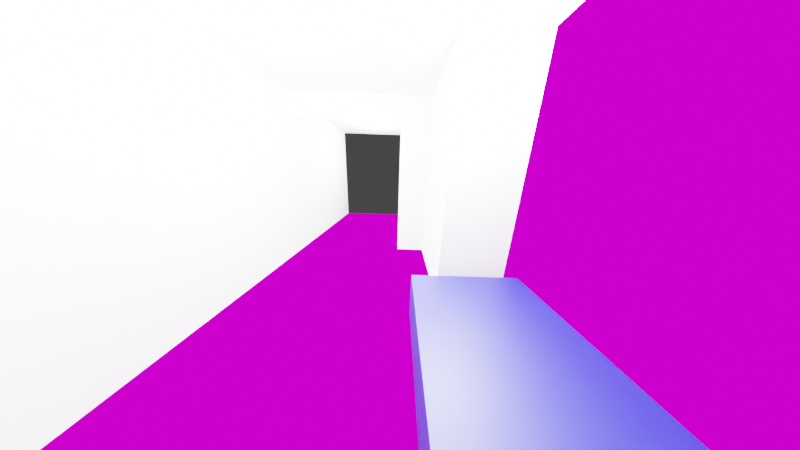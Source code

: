 # Source: lakas.blend  (saved by Blender 2.82.7; exported with 4.5.12 LTS)
import bpy
from mathutils import Matrix  # noqa: F401  (used for matrix-valued properties, if any)

bpy.ops.wm.read_factory_settings(use_empty=True)
scene = bpy.context.scene
scene.name = 'Scene'

# ---- collections
col_collection = bpy.data.collections.new('Collection'); scene.collection.children.link(col_collection)
col_bed_room = bpy.data.collections.new('bed room'); col_collection.children.link(col_bed_room)
col_dining_kitchen = bpy.data.collections.new('dining kitchen'); col_collection.children.link(col_dining_kitchen)

# ---- images (referenced by path relative to the original .blend; pixels are not part of the script)
import os
ASSET_DIR = os.environ.get("B2B_ASSET_DIR", "")  # directory of the original .blend (textures are referenced by path, not embedded)
HERE = os.path.dirname(os.path.abspath(__file__))  # packed textures are extracted next to this script under _unpacked/

def load_image(name, relpath, width, height, colorspace="sRGB"):
    """Load a texture the original file referenced (path relative to the .blend, or extracted next to this script)."""
    p = next((c for c in (os.path.join(HERE, relpath), os.path.join(ASSET_DIR, relpath)) if relpath and os.path.exists(c)), "")
    if p:
        img = bpy.data.images.load(p, check_existing=True)
        img.name = name
    else:  # same state as the original file: an image datablock whose file is absent (Cycles renders it pink)
        img = bpy.data.images.new(name, width, height)
        img.source = "FILE"
        img.filepath = "//" + (relpath or name)
    img.colorspace_settings.name = colorspace
    return img
img_abstract_antique_backdrop_background_164005_jpg = load_image('abstract-antique-backdrop-background-164005.jpg', 'textures/abstract-antique-backdrop-background-164005.jpg', 1024, 1024, 'sRGB')
img_grey_wall_2117937_jpg = load_image('grey-wall-2117937.jpg', 'textures/grey-wall-2117937.jpg', 1024, 1024, 'sRGB')

# ---- materials (node trees are filled in below, after node groups)
mat_material_bed = bpy.data.materials.new('material bed')
mat_material_closet = bpy.data.materials.new('Material closet')
mat_material_floor = bpy.data.materials.new('Material floor')
mat_material_white = bpy.data.materials.new('Material white')
mat_material_concrete = bpy.data.materials.new('material concrete')

# ---- material node trees
mat_material_bed.use_nodes = True; mat_material_bed.node_tree.nodes.clear()
_N = mat_material_bed.node_tree.nodes; _L = mat_material_bed.node_tree.links
n0 = _N.new('ShaderNodeOutputMaterial'); n0.name = 'Material Output'; n0.location = (300, 300)
n1 = _N.new('ShaderNodeBsdfPrincipled'); n1.name = 'Principled BSDF'; n1.location = (10, 300)
n1.distribution = 'GGX'
n1.subsurface_method = 'BURLEY'
n1.inputs[0].default_value = (0.0, 0.0009984, 0.1847, 1.0)
n1.inputs[3].default_value = 1.45
n1.inputs[27].default_value = (0.0, 0.0, 0.0, 1.0)
n1.inputs[28].default_value = 1.0
_L.new(n1.outputs[0], n0.inputs[0])
n0.is_active_output = True
mat_material_closet.use_nodes = True; mat_material_closet.node_tree.nodes.clear()
_N = mat_material_closet.node_tree.nodes; _L = mat_material_closet.node_tree.links
n0 = _N.new('ShaderNodeOutputMaterial'); n0.name = 'Material Output'; n0.location = (300, 300)
n1 = _N.new('ShaderNodeBsdfPrincipled'); n1.name = 'Principled BSDF'; n1.location = (10, 300)
n1.distribution = 'GGX'
n1.subsurface_method = 'BURLEY'
n1.inputs[0].default_value = (0.9996, 0.9996, 0.9996, 1.0)
n1.inputs[3].default_value = 1.45
n1.inputs[27].default_value = (0.0, 0.0, 0.0, 1.0)
n1.inputs[28].default_value = 1.0
_L.new(n1.outputs[0], n0.inputs[0])
n0.is_active_output = True
mat_material_floor.use_nodes = True; mat_material_floor.node_tree.nodes.clear()
_N = mat_material_floor.node_tree.nodes; _L = mat_material_floor.node_tree.links
n0 = _N.new('ShaderNodeTexImage'); n0.name = 'Image Texture'; n0.location = (-78, 86)
n0.image = img_abstract_antique_backdrop_background_164005_jpg
n1 = _N.new('ShaderNodeOutputMaterial'); n1.name = 'Material Output'; n1.location = (343, 115)
_L.new(n0.outputs[0], n1.inputs[0])
n1.is_active_output = True
mat_material_white.use_nodes = True; mat_material_white.node_tree.nodes.clear()
_N = mat_material_white.node_tree.nodes; _L = mat_material_white.node_tree.links
n0 = _N.new('ShaderNodeOutputMaterial'); n0.name = 'Material Output'; n0.location = (300, 300)
n1 = _N.new('ShaderNodeBsdfPrincipled'); n1.name = 'Principled BSDF'; n1.location = (10, 300)
n1.distribution = 'GGX'
n1.subsurface_method = 'BURLEY'
n1.inputs[3].default_value = 1.45
n1.inputs[27].default_value = (0.0, 0.0, 0.0, 1.0)
n1.inputs[28].default_value = 1.0
_L.new(n1.outputs[0], n0.inputs[0])
n0.is_active_output = True
mat_material_concrete.use_nodes = True; mat_material_concrete.node_tree.nodes.clear()
_N = mat_material_concrete.node_tree.nodes; _L = mat_material_concrete.node_tree.links
n0 = _N.new('ShaderNodeOutputMaterial'); n0.name = 'Material Output'; n0.location = (650, 300)
n1 = _N.new('ShaderNodeTexImage'); n1.name = 'Image Texture'; n1.location = (66, 333)
n1.image = img_grey_wall_2117937_jpg
_L.new(n1.outputs[0], n0.inputs[0])
n0.is_active_output = True

# ---- world
world_world = bpy.data.worlds.new('World'); scene.world = world_world
world_world.use_nodes = True; world_world.node_tree.nodes.clear()
_N = world_world.node_tree.nodes; _L = world_world.node_tree.links
n0 = _N.new('ShaderNodeOutputWorld'); n0.name = 'World Output'; n0.location = (300, 300)
n1 = _N.new('ShaderNodeBackground'); n1.name = 'Background'; n1.location = (10, 300)
n1.inputs[0].default_value = (0.05088, 0.05088, 0.05088, 1.0)
_L.new(n1.outputs[0], n0.inputs[0])
n0.is_active_output = True
world_world.color = (0.05088, 0.05088, 0.05088)
world_world.use_sun_shadow = False
world_world.sun_shadow_jitter_overblur = 0.0

# ---- cameras
cam_camera = bpy.data.cameras.new('Camera')
cam_camera.clip_end = 100.0
cam_camera.lens = 8.035
cam_camera.ortho_scale = 7.314

# ---- lights
light_light_001 = bpy.data.lights.new('Light.001', 'POINT')
light_light_001.transmission_factor = 0.0
light_light_001.energy = 1000.0
light_light_001.shadow_soft_size = 0.1
light_light_001.shadow_maximum_resolution = 0.006
light_light_001.use_absolute_resolution = True
light_light_002 = bpy.data.lights.new('Light.002', 'POINT')
light_light_002.transmission_factor = 0.0
light_light_002.energy = 1000.0
light_light_002.shadow_soft_size = 0.1
light_light_002.shadow_maximum_resolution = 0.006
light_light_002.use_absolute_resolution = True
light_light_003 = bpy.data.lights.new('Light.003', 'POINT')
light_light_003.transmission_factor = 0.0
light_light_003.energy = 1000.0
light_light_003.shadow_soft_size = 0.1
light_light_003.shadow_maximum_resolution = 0.006
light_light_003.use_absolute_resolution = True

# ---- meshes
me_cube_006 = bpy.data.meshes.new('Cube.006')
me_cube_006.from_pydata([(-1.0, -1.0, -1.0), (-1.0, -1.0, 1.0), (-1.0, 1.0, -1.0), (-1.0, 1.0, 1.0), (1.0, -1.0, -1.0), (1.0, -1.0, 1.0), (1.0, 1.0, -1.0), (1.0, 1.0, 1.0)], [], [(0, 1, 3, 2), (2, 3, 7, 6), (6, 7, 5, 4), (4, 5, 1, 0), (2, 6, 4, 0), (7, 3, 1, 5)])
_uv = me_cube_006.uv_layers.new(name='UVMap')
_uv.uv.foreach_set('vector', [0.375, 0.0, 0.625, 0.0, 0.625, 0.25, 0.375, 0.25, 0.375, 0.25, 0.625, 0.25, 0.625, 0.5, 0.375, 0.5, 0.375, 0.5, 0.625, 0.5, 0.625, 0.75, 0.375, 0.75, 0.375, 0.75, 0.625, 0.75, 0.625, 1.0, 0.375, 1.0, 0.125, 0.5, 0.375, 0.5, 0.375, 0.75, 0.125, 0.75, 0.625, 0.5, 0.875, 0.5, 0.875, 0.75, 0.625, 0.75])
me_cube_006.materials.append(mat_material_bed)
me_cube_006.use_remesh_fix_poles = True
me_cube_006.use_remesh_preserve_attributes = False
me_cube_006.use_mirror_vertex_groups = False
me_cube_006.update()
me_cube_005 = bpy.data.meshes.new('Cube.005')
me_cube_005.from_pydata([(-1.0, -1.0, -1.0), (-1.0, -1.0, 1.0), (-1.0, 1.0, -1.0), (-1.0, 1.0, 1.0), (1.0, -1.0, -1.0), (1.0, -1.0, 1.0), (1.0, 1.0, -1.0), (1.0, 1.0, 1.0)], [], [(0, 1, 3, 2), (2, 3, 7, 6), (6, 7, 5, 4), (4, 5, 1, 0), (2, 6, 4, 0), (7, 3, 1, 5)])
_uv = me_cube_005.uv_layers.new(name='UVMap')
_uv.uv.foreach_set('vector', [0.375, 0.0, 0.625, 0.0, 0.625, 0.25, 0.375, 0.25, 0.375, 0.25, 0.625, 0.25, 0.625, 0.5, 0.375, 0.5, 0.375, 0.5, 0.625, 0.5, 0.625, 0.75, 0.375, 0.75, 0.375, 0.75, 0.625, 0.75, 0.625, 1.0, 0.375, 1.0, 0.125, 0.5, 0.375, 0.5, 0.375, 0.75, 0.125, 0.75, 0.625, 0.5, 0.875, 0.5, 0.875, 0.75, 0.625, 0.75])
me_cube_005.materials.append(mat_material_closet)
me_cube_005.use_remesh_fix_poles = True
me_cube_005.use_remesh_preserve_attributes = False
me_cube_005.use_mirror_vertex_groups = False
me_cube_005.update()
me_plane = bpy.data.meshes.new('Plane')
me_plane.from_pydata([(-1.0, -1.0, 0.0), (1.0, -1.0, 0.0), (-1.0, 1.0, 0.0), (1.0, 1.0, 0.0)], [], [(0, 1, 3, 2)])
_uv = me_plane.uv_layers.new(name='UVMap')
_uv.uv.foreach_set('vector', [0.9999, 0.9999, 0.0001001, 0.9999, 9.998e-05, 0.0001001, 0.9999, 9.998e-05])
me_plane.materials.append(mat_material_floor)
me_plane.use_remesh_fix_poles = True
me_plane.use_remesh_preserve_attributes = False
me_plane.use_mirror_vertex_groups = False
me_plane.update()
me_plane_001 = bpy.data.meshes.new('Plane.001')
me_plane_001.from_pydata([(-1.0, -1.0, 0.0), (1.0, -1.0, 0.0), (-1.0, 1.0, 0.0), (1.0, 1.0, 0.0)], [], [(0, 1, 3, 2)])
_uv = me_plane_001.uv_layers.new(name='UVMap')
_uv.uv.foreach_set('vector', [0.0, 0.0, 1.0, 0.0, 1.0, 1.0, 0.0, 1.0])
me_plane_001.materials.append(mat_material_white)
me_plane_001.use_remesh_fix_poles = True
me_plane_001.use_remesh_preserve_attributes = False
me_plane_001.use_mirror_vertex_groups = False
me_plane_001.update()
me_plane_002 = bpy.data.meshes.new('Plane.002')
me_plane_002.from_pydata([(-1.0, -1.0, 0.0), (1.0, -1.0, 0.0), (-1.0, 1.0, 0.0), (1.0, 1.0, 0.0)], [], [(0, 1, 3, 2)])
_uv = me_plane_002.uv_layers.new(name='UVMap')
_uv.uv.foreach_set('vector', [0.0, 0.0, 1.0, 0.0, 1.0, 1.0, 0.0, 1.0])
me_plane_002.materials.append(mat_material_concrete)
me_plane_002.use_remesh_fix_poles = True
me_plane_002.use_remesh_preserve_attributes = False
me_plane_002.use_mirror_vertex_groups = False
me_plane_002.update()
me_plane_003 = bpy.data.meshes.new('Plane.003')
me_plane_003.from_pydata([(-1.0, -1.0, 0.0), (1.0, -1.0, 0.0), (-1.0, 1.0, 0.0), (1.0, 1.0, 0.0)], [], [(0, 1, 3, 2)])
_uv = me_plane_003.uv_layers.new(name='UVMap')
_uv.uv.foreach_set('vector', [0.0, 0.0, 1.0, 0.0, 1.0, 1.0, 0.0, 1.0])
me_plane_003.materials.append(mat_material_white)
me_plane_003.use_remesh_fix_poles = True
me_plane_003.use_remesh_preserve_attributes = False
me_plane_003.use_mirror_vertex_groups = False
me_plane_003.update()
me_plane_004 = bpy.data.meshes.new('Plane.004')
me_plane_004.from_pydata([(-1.0, -1.0, -0.3045), (1.0, -1.0, -0.3045), (-1.0, 1.0, -0.3045), (1.0, 1.0, -0.3045)], [], [(0, 1, 3, 2)])
_uv = me_plane_004.uv_layers.new(name='UVMap')
_uv.uv.foreach_set('vector', [0.0, 0.0, 1.0, 0.0, 1.0, 1.0, 0.0, 1.0])
me_plane_004.materials.append(mat_material_white)
me_plane_004.use_remesh_fix_poles = True
me_plane_004.use_remesh_preserve_attributes = False
me_plane_004.use_mirror_vertex_groups = False
me_plane_004.update()
me_plane_005 = bpy.data.meshes.new('Plane.005')
me_plane_005.from_pydata([(-1.0, -1.0, -0.2991), (1.0, -1.0, -0.2991), (-1.0, 1.0, -0.2991), (1.0, 1.0, -0.2991)], [], [(0, 1, 3, 2)])
_uv = me_plane_005.uv_layers.new(name='UVMap')
_uv.uv.foreach_set('vector', [0.0, 0.0, 1.0, 0.0, 1.0, 1.0, 0.0, 1.0])
me_plane_005.materials.append(mat_material_white)
me_plane_005.use_remesh_fix_poles = True
me_plane_005.use_remesh_preserve_attributes = False
me_plane_005.use_mirror_vertex_groups = False
me_plane_005.update()
me_plane_006 = bpy.data.meshes.new('Plane.006')
me_plane_006.from_pydata([(-1.0, -1.0, -0.3045), (1.0, -1.0, -0.3045), (-1.0, 1.0, -0.3045), (1.0, 1.0, -0.3045)], [], [(0, 1, 3, 2)])
_uv = me_plane_006.uv_layers.new(name='UVMap')
_uv.uv.foreach_set('vector', [0.0, 0.0, 1.0, 0.0, 1.0, 1.0, 0.0, 1.0])
me_plane_006.materials.append(mat_material_white)
me_plane_006.use_remesh_fix_poles = True
me_plane_006.use_remesh_preserve_attributes = False
me_plane_006.use_mirror_vertex_groups = False
me_plane_006.update()
me_plane_007 = bpy.data.meshes.new('Plane.007')
me_plane_007.from_pydata([(-1.0, -1.0, -0.2991), (1.0, -1.0, -0.2991), (-1.0, 1.0, -0.2991), (1.0, 1.0, -0.2991)], [], [(0, 1, 3, 2)])
_uv = me_plane_007.uv_layers.new(name='UVMap')
_uv.uv.foreach_set('vector', [0.0, 0.0, 1.0, 0.0, 1.0, 1.0, 0.0, 1.0])
me_plane_007.materials.append(mat_material_white)
me_plane_007.use_remesh_fix_poles = True
me_plane_007.use_remesh_preserve_attributes = False
me_plane_007.use_mirror_vertex_groups = False
me_plane_007.update()
me_plane_008 = bpy.data.meshes.new('Plane.008')
me_plane_008.from_pydata([(-1.0, -1.0, -0.2991), (1.0, -1.0, -0.2991), (-1.0, 1.0, -0.2991), (1.0, 1.0, -0.2991)], [], [(0, 1, 3, 2)])
_uv = me_plane_008.uv_layers.new(name='UVMap')
_uv.uv.foreach_set('vector', [0.0, 0.0, 1.0, 0.0, 1.0, 1.0, 0.0, 1.0])
me_plane_008.materials.append(mat_material_closet)
me_plane_008.use_remesh_fix_poles = True
me_plane_008.use_remesh_preserve_attributes = False
me_plane_008.use_mirror_vertex_groups = False
me_plane_008.update()

# ---- objects
ob_camera = bpy.data.objects.new('Camera', cam_camera)
ob_bed = bpy.data.objects.new('bed', me_cube_006)
ob_closet = bpy.data.objects.new('closet', me_cube_005)
ob_light_bed_room_1 = bpy.data.objects.new('Light bed room 1', light_light_001)
ob_light_bed_room_2 = bpy.data.objects.new('Light bed room 2', light_light_002)
ob_plane__floor = bpy.data.objects.new('Plane  floor', me_plane)
ob_plane__white_wall = bpy.data.objects.new('Plane  white wall', me_plane_001)
ob_plane__concrete_wall = bpy.data.objects.new('Plane  concrete wall', me_plane_002)
ob_plane__ceiling = bpy.data.objects.new('Plane  ceiling', me_plane_003)
ob_plane__white_wall_001 = bpy.data.objects.new('Plane  white wall.001', me_plane_004)
ob_plane__white_wall_002 = bpy.data.objects.new('Plane  white wall.002', me_plane_005)
ob_plane__white_wall_003 = bpy.data.objects.new('Plane  white wall.003', me_plane_006)
ob_plane__white_wall_004 = bpy.data.objects.new('Plane  white wall.004', me_plane_007)
ob_plane__white_wall_005 = bpy.data.objects.new('Plane  white wall.005', me_plane_008)
ob_light_dining_kitchen = bpy.data.objects.new('Light dining kitchen', light_light_003)

# ---- transforms, parenting, visibility, modifiers, constraints
ob_camera.location = (0.2656, 0.4196, 1.311)
ob_camera.rotation_euler = (1.29, -0.03197, 0.0003453)
ob_camera.lock_rotations_4d = False
ob_camera.empty_display_type = 'ARROWS'
ob_camera.color = (0.0, 0.0, 0.0, 0.0)
ob_camera.display_type = 'WIRE'
ob_camera.lineart.crease_threshold = 0.0
ob_bed.location = (0.9, 0.95, 0.2)
ob_bed.scale = (0.5, 0.95, 0.2)
ob_bed.lineart.crease_threshold = 0.0
ob_closet.location = (1.05, 2.75, 1.2)
ob_closet.scale = (0.35, 0.65, 1.2)
ob_closet.lineart.crease_threshold = 0.0
ob_light_bed_room_1.location = (0.8, 1.9, 2.1)
ob_light_bed_room_1.rotation_euler = (0.6503, 0.05522, 1.866)
ob_light_bed_room_1.lock_rotations_4d = False
ob_light_bed_room_1.empty_display_type = 'ARROWS'
ob_light_bed_room_1.color = (0.0, 0.0, 0.0, 0.0)
ob_light_bed_room_1.lineart.crease_threshold = 0.0
ob_light_bed_room_2.location = (-0.8, 1.9, 2.1)
ob_light_bed_room_2.rotation_euler = (0.6503, 0.05522, 1.866)
ob_light_bed_room_2.lock_rotations_4d = False
ob_light_bed_room_2.empty_display_type = 'ARROWS'
ob_light_bed_room_2.color = (0.0, 0.0, 0.0, 0.0)
ob_light_bed_room_2.lineart.crease_threshold = 0.0
ob_plane__floor.location = (0.0, 3.1, 0.0)
ob_plane__floor.scale = (1.4, 3.1, 1.0)
ob_plane__floor.lineart.crease_threshold = 0.0
ob_plane__white_wall.location = (-1.4, 3.1, 1.2)
ob_plane__white_wall.rotation_euler = (0.0, 1.571, 0.0)
ob_plane__white_wall.scale = (1.2, 3.1, 1.0)
ob_plane__white_wall.lineart.crease_threshold = 0.0
ob_plane__concrete_wall.location = (1.4, 1.7, 1.2)
ob_plane__concrete_wall.rotation_euler = (0.0, 4.712, 0.0)
ob_plane__concrete_wall.scale = (1.2, 1.7, 1.0)
ob_plane__concrete_wall.lineart.crease_threshold = 0.0
ob_plane__ceiling.location = (0.0, 3.1, 2.4)
ob_plane__ceiling.rotation_euler = (0.0, 3.142, 0.0)
ob_plane__ceiling.scale = (1.4, 3.1, 1.0)
ob_plane__ceiling.lineart.crease_threshold = 0.0
ob_plane__white_wall_001.location = (0.0, 3.4, 2.23)
ob_plane__white_wall_001.rotation_euler = (1.571, 0.0, 0.0)
ob_plane__white_wall_001.scale = (1.4, 0.17, 0.0)
ob_plane__white_wall_001.lineart.crease_threshold = 0.0
ob_plane__white_wall_002.location = (0.4841, 3.4, 1.2)
ob_plane__white_wall_002.rotation_euler = (1.571, 0.0, 0.0)
ob_plane__white_wall_002.scale = (0.225, 1.2, 0.0)
ob_plane__white_wall_002.lineart.crease_threshold = 0.0
ob_plane__white_wall_003.location = (0.0, 0.0, 2.235)
ob_plane__white_wall_003.rotation_euler = (1.571, 0.0, 0.0)
ob_plane__white_wall_003.scale = (1.4, 0.165, 0.0)
ob_plane__white_wall_003.lineart.crease_threshold = 0.0
ob_plane__white_wall_004.location = (1.15, 0.0, 1.2)
ob_plane__white_wall_004.rotation_euler = (1.571, 0.0, 0.0)
ob_plane__white_wall_004.scale = (0.25, 1.2, 0.0)
ob_plane__white_wall_004.lineart.crease_threshold = 0.0
ob_plane__white_wall_005.location = (-1.15, 0.0, 1.2)
ob_plane__white_wall_005.rotation_euler = (1.571, 0.0, 0.0)
ob_plane__white_wall_005.scale = (0.25, 1.2, 0.0)
ob_plane__white_wall_005.lineart.crease_threshold = 0.0
ob_light_dining_kitchen.location = (-0.3, 4.8, 2.1)
ob_light_dining_kitchen.rotation_euler = (0.6503, 0.05522, 1.866)
ob_light_dining_kitchen.lock_rotations_4d = False
ob_light_dining_kitchen.empty_display_type = 'ARROWS'
ob_light_dining_kitchen.color = (0.0, 0.0, 0.0, 0.0)
ob_light_dining_kitchen.lineart.crease_threshold = 0.0

# ---- collection membership
col_collection.objects.link(ob_camera)
col_bed_room.objects.link(ob_bed)
col_bed_room.objects.link(ob_closet)
col_bed_room.objects.link(ob_light_bed_room_1)
col_bed_room.objects.link(ob_light_bed_room_2)
col_bed_room.objects.link(ob_plane__floor)
col_bed_room.objects.link(ob_plane__white_wall)
col_bed_room.objects.link(ob_plane__concrete_wall)
col_bed_room.objects.link(ob_plane__ceiling)
col_bed_room.objects.link(ob_plane__white_wall_001)
col_bed_room.objects.link(ob_plane__white_wall_002)
col_bed_room.objects.link(ob_plane__white_wall_003)
col_bed_room.objects.link(ob_plane__white_wall_004)
col_bed_room.objects.link(ob_plane__white_wall_005)
col_dining_kitchen.objects.link(ob_light_dining_kitchen)

# ---- scene / render settings (as saved in the file)
scene.camera = ob_camera
scene.frame_start = 1; scene.frame_end = 250; scene.frame_set(202)
scene.render.engine = 'CYCLES'
scene.cycles.use_denoising = False
scene.cycles.samples = 128
scene.cycles.sampling_pattern = 'TABULATED_SOBOL'
scene.cycles.use_adaptive_sampling = False
scene.cycles.use_light_tree = False
scene.view_settings.view_transform = 'Filmic'
bpy.context.view_layer.update()
